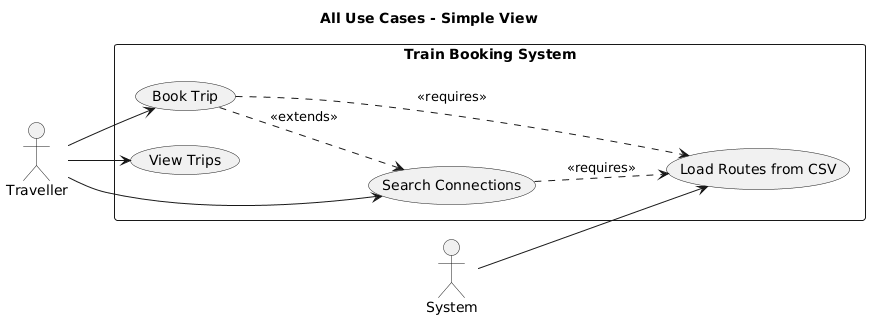

The diagram above was rendered by PlantUML. Its source (embedded in the PNG):
@startuml
title All Use Cases - Simple View

left to right direction

actor Traveller
actor System

rectangle "Train Booking System" {
  usecase (Load Routes from CSV) as UC0
  usecase (Search Connections) as UC1
  usecase (Book Trip) as UC2
  usecase (View Trips) as UC3
}

System --> UC0
Traveller --> UC1
Traveller --> UC2
Traveller --> UC3

UC1 ..> UC0 : <<requires>>
UC2 ..> UC0 : <<requires>>
UC2 ..> UC1 : <<extends>>
@enduml